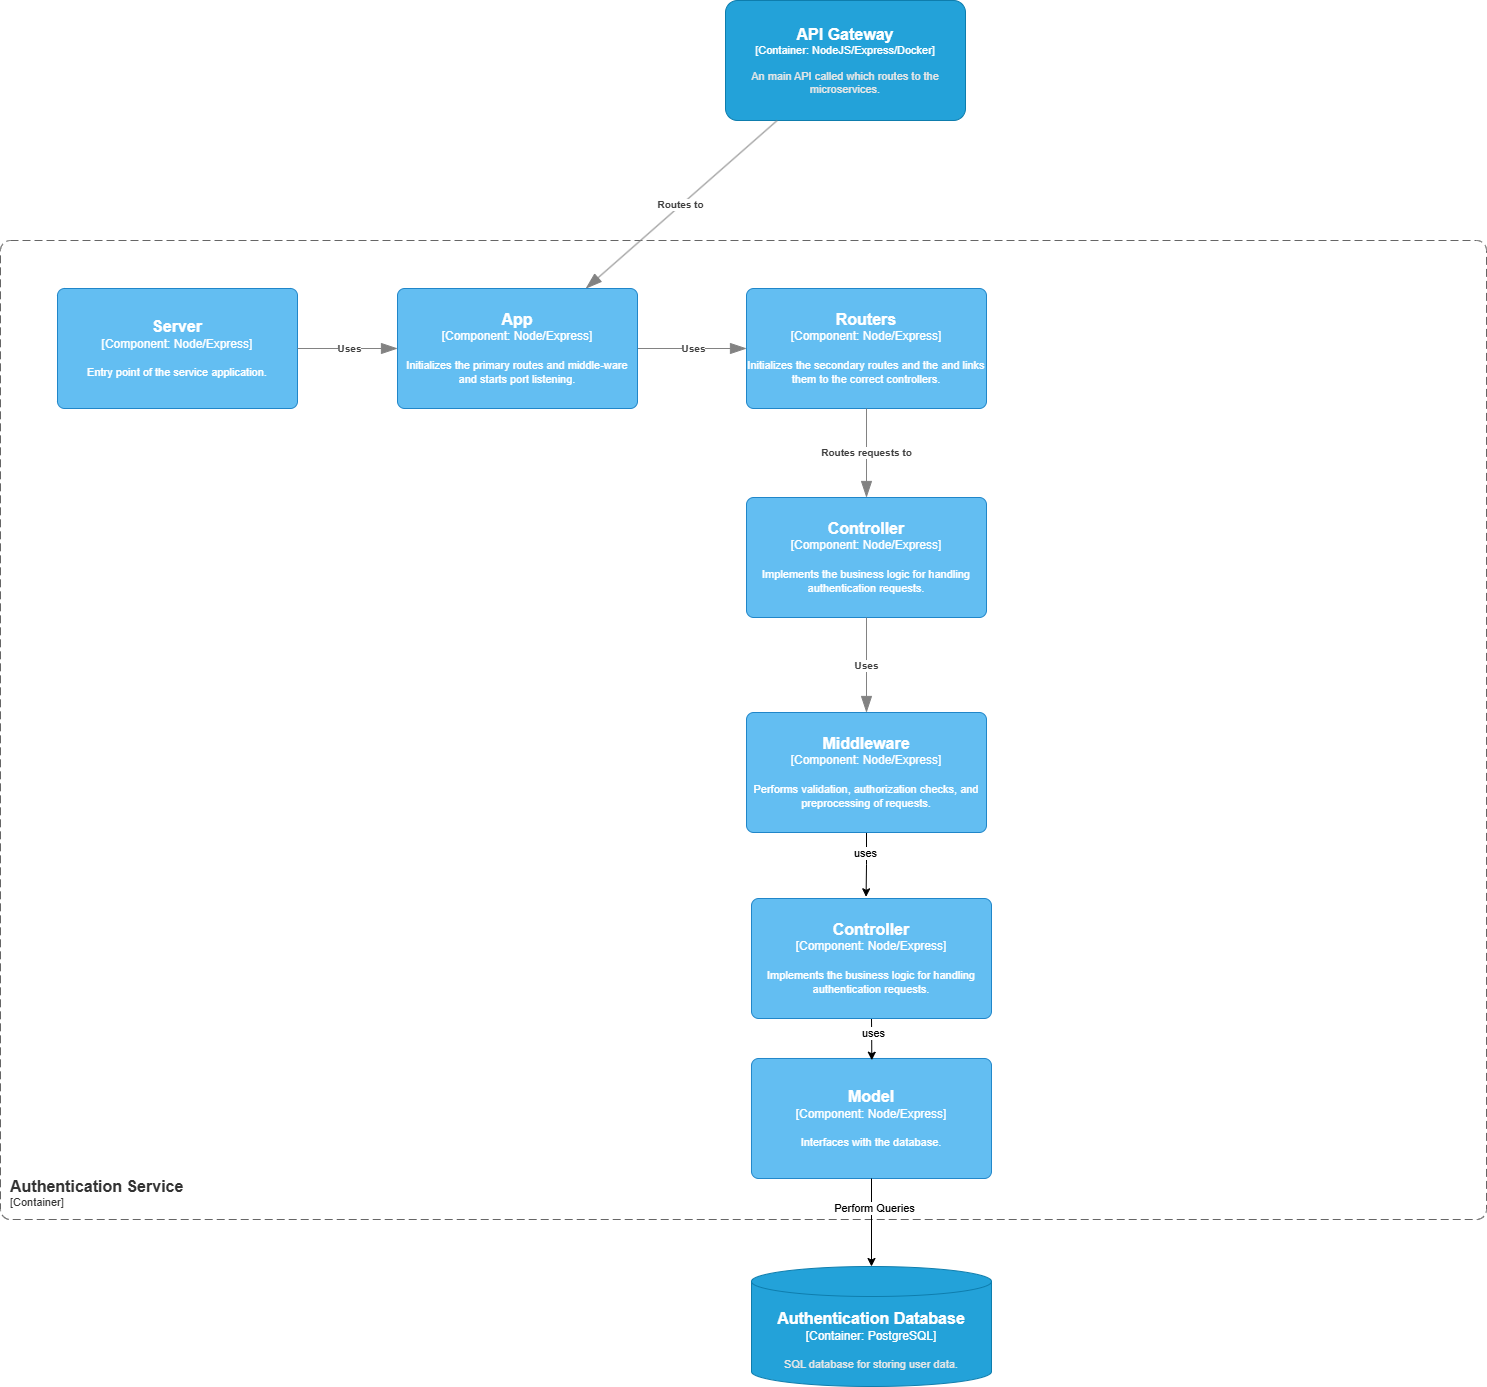

The diagram above was exported from draw.io. Its source (the exported page's mxGraphModel, read from the mxfile embedded in the PNG):
<mxGraphModel dx="693" dy="-393" grid="1" gridSize="10" guides="1" tooltips="1" connect="1" arrows="1" fold="1" page="1" pageScale="1" pageWidth="1169" pageHeight="827" math="0" shadow="0">
  <root>
    <mxCell id="0" />
    <mxCell id="1" parent="0" />
    <object placeholders="1" c4Name="Authentication Service" c4Type="ContainerScopeBoundary" c4Application="Container" label="&lt;font style=&quot;font-size: 16px&quot;&gt;&lt;b&gt;&lt;div style=&quot;text-align: left&quot;&gt;%c4Name%&lt;/div&gt;&lt;/b&gt;&lt;/font&gt;&lt;div style=&quot;text-align: left&quot;&gt;[%c4Application%]&lt;/div&gt;" id="hBdPryjGNPi974HBoUwn-1">
      <mxCell style="rounded=1;fontSize=11;whiteSpace=wrap;html=1;dashed=1;arcSize=20;fillColor=none;strokeColor=#666666;fontColor=#333333;labelBackgroundColor=none;align=left;verticalAlign=bottom;labelBorderColor=none;spacingTop=0;spacing=10;dashPattern=8 4;metaEdit=1;rotatable=0;perimeter=rectanglePerimeter;noLabel=0;labelPadding=0;allowArrows=0;connectable=0;expand=0;recursiveResize=0;editable=1;pointerEvents=0;absoluteArcSize=1;points=[[0.25,0,0],[0.5,0,0],[0.75,0,0],[1,0.25,0],[1,0.5,0],[1,0.75,0],[0.75,1,0],[0.5,1,0],[0.25,1,0],[0,0.75,0],[0,0.5,0],[0,0.25,0]];" vertex="1" parent="1">
        <mxGeometry x="4337" y="2832" width="1486" height="979" as="geometry" />
      </mxCell>
    </object>
    <object placeholders="1" c4Name="Routers" c4Type="Component" c4Technology="Node/Express" c4Description="Initializes the secondary routes and the and links them to the correct controllers." label="&lt;font style=&quot;font-size: 16px&quot;&gt;&lt;b&gt;%c4Name%&lt;/b&gt;&lt;/font&gt;&lt;div&gt;[%c4Type%: %c4Technology%]&lt;/div&gt;&lt;br&gt;&lt;div&gt;&lt;font style=&quot;font-size: 11px&quot;&gt;%c4Description%&lt;/font&gt;&lt;/div&gt;" id="hBdPryjGNPi974HBoUwn-2">
      <mxCell style="rounded=1;whiteSpace=wrap;html=1;labelBackgroundColor=none;fillColor=#63BEF2;fontColor=#ffffff;align=center;arcSize=6;strokeColor=#2086C9;metaEdit=1;resizable=0;points=[[0.25,0,0],[0.5,0,0],[0.75,0,0],[1,0.25,0],[1,0.5,0],[1,0.75,0],[0.75,1,0],[0.5,1,0],[0.25,1,0],[0,0.75,0],[0,0.5,0],[0,0.25,0]];" vertex="1" parent="1">
        <mxGeometry x="5083" y="2880" width="240" height="120" as="geometry" />
      </mxCell>
    </object>
    <object placeholders="1" c4Name="Controller" c4Type="Component" c4Technology="Node/Express" c4Description="Implements the business logic for handling authentication requests." label="&lt;font style=&quot;font-size: 16px&quot;&gt;&lt;b&gt;%c4Name%&lt;/b&gt;&lt;/font&gt;&lt;div&gt;[%c4Type%: %c4Technology%]&lt;/div&gt;&lt;br&gt;&lt;div&gt;&lt;font style=&quot;font-size: 11px&quot;&gt;%c4Description%&lt;/font&gt;&lt;/div&gt;" id="hBdPryjGNPi974HBoUwn-3">
      <mxCell style="rounded=1;whiteSpace=wrap;html=1;labelBackgroundColor=none;fillColor=#63BEF2;fontColor=#ffffff;align=center;arcSize=6;strokeColor=#2086C9;metaEdit=1;resizable=0;points=[[0.25,0,0],[0.5,0,0],[0.75,0,0],[1,0.25,0],[1,0.5,0],[1,0.75,0],[0.75,1,0],[0.5,1,0],[0.25,1,0],[0,0.75,0],[0,0.5,0],[0,0.25,0]];" vertex="1" parent="1">
        <mxGeometry x="5083" y="3089" width="240" height="120" as="geometry" />
      </mxCell>
    </object>
    <mxCell id="hBdPryjGNPi974HBoUwn-4" style="edgeStyle=orthogonalEdgeStyle;rounded=0;orthogonalLoop=1;jettySize=auto;html=1;exitX=0.5;exitY=1;exitDx=0;exitDy=0;exitPerimeter=0;" edge="1" parent="1" source="hBdPryjGNPi974HBoUwn-6">
      <mxGeometry relative="1" as="geometry">
        <mxPoint x="5202.571428571429" y="3488.2856706891744" as="targetPoint" />
      </mxGeometry>
    </mxCell>
    <mxCell id="hBdPryjGNPi974HBoUwn-5" value="uses" style="edgeLabel;html=1;align=center;verticalAlign=middle;resizable=0;points=[];" connectable="0" vertex="1" parent="hBdPryjGNPi974HBoUwn-4">
      <mxGeometry x="-0.3526" y="-3" relative="1" as="geometry">
        <mxPoint y="-1" as="offset" />
      </mxGeometry>
    </mxCell>
    <object placeholders="1" c4Name="Middleware" c4Type="Component" c4Technology="Node/Express" c4Description="Performs validation, authorization checks, and preprocessing of requests." label="&lt;font style=&quot;font-size: 16px&quot;&gt;&lt;b&gt;%c4Name%&lt;/b&gt;&lt;/font&gt;&lt;div&gt;[%c4Type%: %c4Technology%]&lt;/div&gt;&lt;br&gt;&lt;div&gt;&lt;font style=&quot;font-size: 11px&quot;&gt;%c4Description%&lt;/font&gt;&lt;/div&gt;" id="hBdPryjGNPi974HBoUwn-6">
      <mxCell style="rounded=1;whiteSpace=wrap;html=1;labelBackgroundColor=none;fillColor=#63BEF2;fontColor=#ffffff;align=center;arcSize=6;strokeColor=#2086C9;metaEdit=1;resizable=0;points=[[0.25,0,0],[0.5,0,0],[0.75,0,0],[1,0.25,0],[1,0.5,0],[1,0.75,0],[0.75,1,0],[0.5,1,0],[0.25,1,0],[0,0.75,0],[0,0.5,0],[0,0.25,0]];" vertex="1" parent="1">
        <mxGeometry x="5083" y="3304" width="240" height="120" as="geometry" />
      </mxCell>
    </object>
    <object placeholders="1" c4Name="Model" c4Type="Component" c4Technology="Node/Express" c4Description="Interfaces with the database." label="&lt;font style=&quot;font-size: 16px&quot;&gt;&lt;b&gt;%c4Name%&lt;/b&gt;&lt;/font&gt;&lt;div&gt;[%c4Type%: %c4Technology%]&lt;/div&gt;&lt;br&gt;&lt;div&gt;&lt;font style=&quot;font-size: 11px&quot;&gt;%c4Description%&lt;/font&gt;&lt;/div&gt;" id="hBdPryjGNPi974HBoUwn-7">
      <mxCell style="rounded=1;whiteSpace=wrap;html=1;labelBackgroundColor=none;fillColor=#63BEF2;fontColor=#ffffff;align=center;arcSize=6;strokeColor=#2086C9;metaEdit=1;resizable=0;points=[[0.25,0,0],[0.5,0,0],[0.75,0,0],[1,0.25,0],[1,0.5,0],[1,0.75,0],[0.75,1,0],[0.5,1,0],[0.25,1,0],[0,0.75,0],[0,0.5,0],[0,0.25,0]];" vertex="1" parent="1">
        <mxGeometry x="5088" y="3650" width="240" height="120" as="geometry" />
      </mxCell>
    </object>
    <object placeholders="1" c4Type="Relationship" c4Description="Uses" label="&lt;div style=&quot;text-align: left&quot;&gt;&lt;div style=&quot;text-align: center&quot;&gt;&lt;b&gt;%c4Description%&lt;/b&gt;&lt;/div&gt;" id="hBdPryjGNPi974HBoUwn-8">
      <mxCell style="endArrow=blockThin;html=1;fontSize=10;fontColor=#404040;strokeWidth=1;endFill=1;strokeColor=#828282;elbow=vertical;metaEdit=1;endSize=14;startSize=14;jumpStyle=arc;jumpSize=16;rounded=0;edgeStyle=orthogonalEdgeStyle;" edge="1" parent="1" source="hBdPryjGNPi974HBoUwn-10" target="hBdPryjGNPi974HBoUwn-2">
        <mxGeometry width="240" relative="1" as="geometry">
          <mxPoint x="5074" y="3207" as="sourcePoint" />
          <mxPoint x="5314" y="3207" as="targetPoint" />
        </mxGeometry>
      </mxCell>
    </object>
    <object placeholders="1" c4Name="Server" c4Type="Component" c4Technology="Node/Express" c4Description="Entry point of the service application." label="&lt;font style=&quot;font-size: 16px&quot;&gt;&lt;b&gt;%c4Name%&lt;/b&gt;&lt;/font&gt;&lt;div&gt;[%c4Type%: %c4Technology%]&lt;/div&gt;&lt;br&gt;&lt;div&gt;&lt;font style=&quot;font-size: 11px&quot;&gt;%c4Description%&lt;/font&gt;&lt;/div&gt;" id="hBdPryjGNPi974HBoUwn-9">
      <mxCell style="rounded=1;whiteSpace=wrap;html=1;labelBackgroundColor=none;fillColor=#63BEF2;fontColor=#ffffff;align=center;arcSize=6;strokeColor=#2086C9;metaEdit=1;resizable=0;points=[[0.25,0,0],[0.5,0,0],[0.75,0,0],[1,0.25,0],[1,0.5,0],[1,0.75,0],[0.75,1,0],[0.5,1,0],[0.25,1,0],[0,0.75,0],[0,0.5,0],[0,0.25,0]];" vertex="1" parent="1">
        <mxGeometry x="4394" y="2880" width="240" height="120" as="geometry" />
      </mxCell>
    </object>
    <object placeholders="1" c4Name="App" c4Type="Component" c4Technology="Node/Express" c4Description="Initializes the primary routes and middle-ware and starts port listening." label="&lt;font style=&quot;font-size: 16px&quot;&gt;&lt;b&gt;%c4Name%&lt;/b&gt;&lt;/font&gt;&lt;div&gt;[%c4Type%: %c4Technology%]&lt;/div&gt;&lt;br&gt;&lt;div&gt;&lt;font style=&quot;font-size: 11px&quot;&gt;%c4Description%&lt;/font&gt;&lt;/div&gt;" id="hBdPryjGNPi974HBoUwn-10">
      <mxCell style="rounded=1;whiteSpace=wrap;html=1;labelBackgroundColor=none;fillColor=#63BEF2;fontColor=#ffffff;align=center;arcSize=6;strokeColor=#2086C9;metaEdit=1;resizable=0;points=[[0.25,0,0],[0.5,0,0],[0.75,0,0],[1,0.25,0],[1,0.5,0],[1,0.75,0],[0.75,1,0],[0.5,1,0],[0.25,1,0],[0,0.75,0],[0,0.5,0],[0,0.25,0]];" vertex="1" parent="1">
        <mxGeometry x="4734" y="2880" width="240" height="120" as="geometry" />
      </mxCell>
    </object>
    <object placeholders="1" c4Type="Relationship" c4Description="Uses" label="&lt;div style=&quot;text-align: left&quot;&gt;&lt;div style=&quot;text-align: center&quot;&gt;&lt;b&gt;%c4Description%&lt;/b&gt;&lt;/div&gt;" id="hBdPryjGNPi974HBoUwn-11">
      <mxCell style="endArrow=blockThin;html=1;fontSize=10;fontColor=#404040;strokeWidth=1;endFill=1;strokeColor=#828282;elbow=vertical;metaEdit=1;endSize=14;startSize=14;jumpStyle=arc;jumpSize=16;rounded=0;edgeStyle=orthogonalEdgeStyle;" edge="1" parent="1" source="hBdPryjGNPi974HBoUwn-9" target="hBdPryjGNPi974HBoUwn-10">
        <mxGeometry width="240" relative="1" as="geometry">
          <mxPoint x="4672" y="3039" as="sourcePoint" />
          <mxPoint x="4912" y="3039" as="targetPoint" />
        </mxGeometry>
      </mxCell>
    </object>
    <object placeholders="1" c4Type="Relationship" c4Description="Routes requests to" label="&lt;div style=&quot;text-align: left&quot;&gt;&lt;div style=&quot;text-align: center&quot;&gt;&lt;b&gt;%c4Description%&lt;/b&gt;&lt;/div&gt;" id="hBdPryjGNPi974HBoUwn-12">
      <mxCell style="endArrow=blockThin;html=1;fontSize=10;fontColor=#404040;strokeWidth=1;endFill=1;strokeColor=#828282;elbow=vertical;metaEdit=1;endSize=14;startSize=14;jumpStyle=arc;jumpSize=16;rounded=0;edgeStyle=orthogonalEdgeStyle;" edge="1" parent="1" source="hBdPryjGNPi974HBoUwn-2" target="hBdPryjGNPi974HBoUwn-3">
        <mxGeometry width="240" relative="1" as="geometry">
          <mxPoint x="5011" y="3038" as="sourcePoint" />
          <mxPoint x="5251" y="3038" as="targetPoint" />
        </mxGeometry>
      </mxCell>
    </object>
    <object placeholders="1" c4Type="Relationship" c4Description="Uses" label="&lt;div style=&quot;text-align: left&quot;&gt;&lt;div style=&quot;text-align: center&quot;&gt;&lt;b&gt;%c4Description%&lt;/b&gt;&lt;/div&gt;" id="hBdPryjGNPi974HBoUwn-13">
      <mxCell style="endArrow=blockThin;html=1;fontSize=10;fontColor=#404040;strokeWidth=1;endFill=1;strokeColor=#828282;elbow=vertical;metaEdit=1;endSize=14;startSize=14;jumpStyle=arc;jumpSize=16;rounded=0;edgeStyle=orthogonalEdgeStyle;" edge="1" parent="1" source="hBdPryjGNPi974HBoUwn-3" target="hBdPryjGNPi974HBoUwn-6">
        <mxGeometry width="240" relative="1" as="geometry">
          <mxPoint x="5055" y="3237" as="sourcePoint" />
          <mxPoint x="5295" y="3237" as="targetPoint" />
        </mxGeometry>
      </mxCell>
    </object>
    <object placeholders="1" c4Name="API Gateway" c4Type="Container" c4Technology="NodeJS/Express/Docker" c4Description="An main API called which routes to the microservices." label="&lt;font style=&quot;font-size: 16px&quot;&gt;&lt;b&gt;%c4Name%&lt;/b&gt;&lt;/font&gt;&lt;div&gt;[%c4Type%: %c4Technology%]&lt;/div&gt;&lt;br&gt;&lt;div&gt;&lt;font style=&quot;font-size: 11px&quot;&gt;&lt;font color=&quot;#E6E6E6&quot;&gt;%c4Description%&lt;/font&gt;&lt;/div&gt;" id="hBdPryjGNPi974HBoUwn-14">
      <mxCell style="rounded=1;whiteSpace=wrap;html=1;fontSize=11;labelBackgroundColor=none;fillColor=#23A2D9;fontColor=#ffffff;align=center;arcSize=10;strokeColor=#0E7DAD;metaEdit=1;resizable=0;points=[[0.25,0,0],[0.5,0,0],[0.75,0,0],[1,0.25,0],[1,0.5,0],[1,0.75,0],[0.75,1,0],[0.5,1,0],[0.25,1,0],[0,0.75,0],[0,0.5,0],[0,0.25,0]];" vertex="1" parent="1">
        <mxGeometry x="5062" y="2592" width="240" height="120" as="geometry" />
      </mxCell>
    </object>
    <object placeholders="1" c4Type="Relationship" c4Description="Routes to" label="&lt;div style=&quot;text-align: left&quot;&gt;&lt;div style=&quot;text-align: center&quot;&gt;&lt;b&gt;%c4Description%&lt;/b&gt;&lt;/div&gt;" id="hBdPryjGNPi974HBoUwn-15">
      <mxCell style="endArrow=blockThin;html=1;fontSize=10;fontColor=#404040;strokeWidth=1;endFill=1;strokeColor=#828282;elbow=vertical;metaEdit=1;endSize=14;startSize=14;jumpStyle=arc;jumpSize=16;rounded=0;" edge="1" parent="1" source="hBdPryjGNPi974HBoUwn-14" target="hBdPryjGNPi974HBoUwn-10">
        <mxGeometry width="240" relative="1" as="geometry">
          <mxPoint x="4883" y="2728" as="sourcePoint" />
          <mxPoint x="5123" y="2728" as="targetPoint" />
        </mxGeometry>
      </mxCell>
    </object>
    <mxCell id="hBdPryjGNPi974HBoUwn-16" style="edgeStyle=orthogonalEdgeStyle;rounded=0;orthogonalLoop=1;jettySize=auto;html=1;exitX=0.5;exitY=1;exitDx=0;exitDy=0;exitPerimeter=0;" edge="1" parent="1" source="hBdPryjGNPi974HBoUwn-18">
      <mxGeometry relative="1" as="geometry">
        <mxPoint x="5208.285714285715" y="3651.7142333984375" as="targetPoint" />
      </mxGeometry>
    </mxCell>
    <mxCell id="hBdPryjGNPi974HBoUwn-17" value="uses" style="edgeLabel;html=1;align=center;verticalAlign=middle;resizable=0;points=[];" connectable="0" vertex="1" parent="hBdPryjGNPi974HBoUwn-16">
      <mxGeometry x="-0.4363" relative="1" as="geometry">
        <mxPoint y="1" as="offset" />
      </mxGeometry>
    </mxCell>
    <object placeholders="1" c4Name="Controller" c4Type="Component" c4Technology="Node/Express" c4Description="Implements the business logic for handling authentication requests." label="&lt;font style=&quot;font-size: 16px&quot;&gt;&lt;b&gt;%c4Name%&lt;/b&gt;&lt;/font&gt;&lt;div&gt;[%c4Type%: %c4Technology%]&lt;/div&gt;&lt;br&gt;&lt;div&gt;&lt;font style=&quot;font-size: 11px&quot;&gt;%c4Description%&lt;/font&gt;&lt;/div&gt;" id="hBdPryjGNPi974HBoUwn-18">
      <mxCell style="rounded=1;whiteSpace=wrap;html=1;labelBackgroundColor=none;fillColor=#63BEF2;fontColor=#ffffff;align=center;arcSize=6;strokeColor=#2086C9;metaEdit=1;resizable=0;points=[[0.25,0,0],[0.5,0,0],[0.75,0,0],[1,0.25,0],[1,0.5,0],[1,0.75,0],[0.75,1,0],[0.5,1,0],[0.25,1,0],[0,0.75,0],[0,0.5,0],[0,0.25,0]];" vertex="1" parent="1">
        <mxGeometry x="5088" y="3490" width="240" height="120" as="geometry" />
      </mxCell>
    </object>
    <mxCell id="hBdPryjGNPi974HBoUwn-19" style="edgeStyle=orthogonalEdgeStyle;rounded=0;orthogonalLoop=1;jettySize=auto;html=1;" edge="1" parent="1" source="hBdPryjGNPi974HBoUwn-7" target="hBdPryjGNPi974HBoUwn-21">
      <mxGeometry relative="1" as="geometry">
        <mxPoint x="5209.28" y="3867.3199999999997" as="targetPoint" />
      </mxGeometry>
    </mxCell>
    <mxCell id="hBdPryjGNPi974HBoUwn-20" value="Perform Queries" style="edgeLabel;html=1;align=center;verticalAlign=middle;resizable=0;points=[];" connectable="0" vertex="1" parent="hBdPryjGNPi974HBoUwn-19">
      <mxGeometry x="-0.3996" y="1" relative="1" as="geometry">
        <mxPoint as="offset" />
      </mxGeometry>
    </mxCell>
    <object placeholders="1" c4Name="Authentication Database" c4Type="Container" c4Technology="PostgreSQL" c4Description="SQL database for storing user data." label="&lt;font style=&quot;font-size: 16px&quot;&gt;&lt;b&gt;%c4Name%&lt;/b&gt;&lt;/font&gt;&lt;div&gt;[%c4Type%:&amp;nbsp;%c4Technology%]&lt;/div&gt;&lt;br&gt;&lt;div&gt;&lt;font style=&quot;font-size: 11px&quot;&gt;&lt;font color=&quot;#E6E6E6&quot;&gt;%c4Description%&lt;/font&gt;&lt;/div&gt;" id="hBdPryjGNPi974HBoUwn-21">
      <mxCell style="shape=cylinder3;size=15;whiteSpace=wrap;html=1;boundedLbl=1;rounded=0;labelBackgroundColor=none;fillColor=#23A2D9;fontSize=12;fontColor=#ffffff;align=center;strokeColor=#0E7DAD;metaEdit=1;points=[[0.5,0,0],[1,0.25,0],[1,0.5,0],[1,0.75,0],[0.5,1,0],[0,0.75,0],[0,0.5,0],[0,0.25,0]];resizable=0;" vertex="1" parent="1">
        <mxGeometry x="5088" y="3858" width="240" height="120" as="geometry" />
      </mxCell>
    </object>
  </root>
</mxGraphModel>